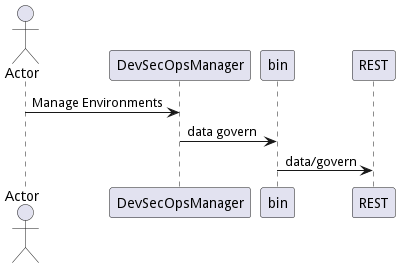

The diagram above was rendered by PlantUML. Its source (embedded in the PNG):
@startuml


actor "Actor" as actor




actor -> "DevSecOpsManager": Manage Environments
"DevSecOpsManager" -> bin: data govern
bin -> REST: data/govern



@enduml